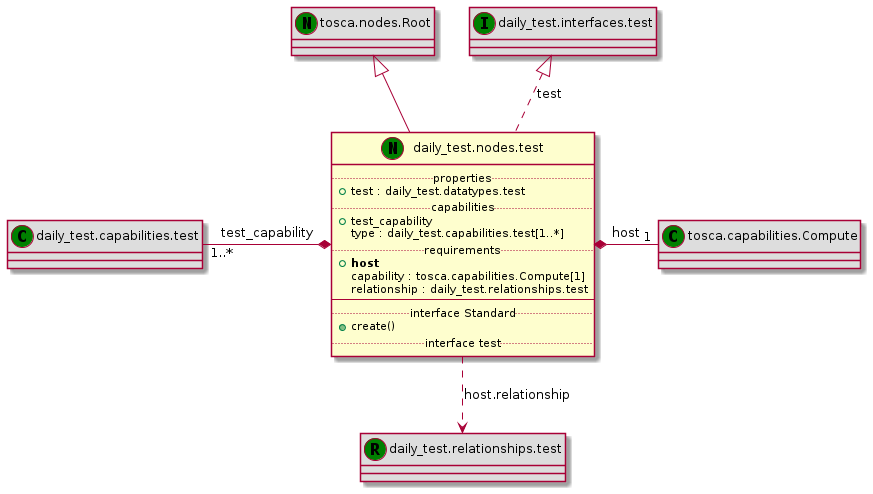

The diagram above was rendered by PlantUML. Its source (embedded in the PNG):
@startuml
set namespaceSeparator none
class "tosca.nodes.Root" << (N,green) >> #DDDDDD
"tosca.nodes.Root" <|-- "daily_test.nodes.test"
class "daily_test.nodes.test" << (N,green) >> {
.. properties ..
+test : daily_test.datatypes.test
.. capabilities ..
+test_capability
 type : daily_test.capabilities.test[1..*]
.. requirements ..
+<b>host
 capability : tosca.capabilities.Compute[1]
 relationship : daily_test.relationships.test
--
.. interface Standard ..
+create()
.. interface test ..
}
class "daily_test.capabilities.test" << (C,green) >> #DDDDDD
"daily_test.capabilities.test" "1..*" -* "daily_test.nodes.test" : test_capability
class "tosca.capabilities.Compute" << (C,green) >> #DDDDDD
"daily_test.nodes.test" *- "1" "tosca.capabilities.Compute" : host
class "daily_test.relationships.test" << (R,green) >> #DDDDDD
"daily_test.nodes.test" ..> "daily_test.relationships.test" : host.relationship
class "daily_test.interfaces.test" << (I,green) >> #DDDDDD
"daily_test.interfaces.test" <|.. "daily_test.nodes.test" : test
@enduml